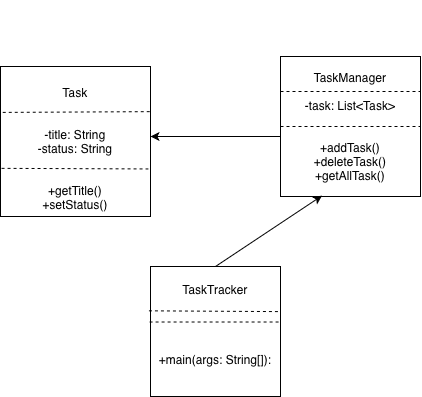

The diagram above was exported from draw.io. Its source (the exported page's mxGraphModel, read from the mxfile embedded in the PNG):
<mxGraphModel dx="564" dy="406" grid="1" gridSize="10" guides="1" tooltips="1" connect="1" arrows="1" fold="1" page="1" pageScale="1" pageWidth="827" pageHeight="1169" math="0" shadow="0">
  <root>
    <mxCell id="0" />
    <mxCell id="1" parent="0" />
    <mxCell id="IIF9KFQnD9qReIFj9dfD-3" parent="1" style="whiteSpace=wrap;html=1;aspect=fixed;" value="&lt;div&gt;&lt;br&gt;&lt;/div&gt;&lt;div&gt;&lt;br&gt;&lt;/div&gt;&lt;div&gt;&lt;br&gt;&lt;/div&gt;&lt;div&gt;Task&lt;br&gt;&lt;/div&gt;&lt;div&gt;&lt;br&gt;&lt;/div&gt;&lt;div&gt;&lt;br&gt;&lt;/div&gt;&lt;div&gt;-title: String&lt;/div&gt;&lt;div&gt;-status: String&lt;/div&gt;&lt;div&gt;&lt;br&gt;&lt;/div&gt;&lt;div&gt;&lt;br&gt;&lt;/div&gt;&lt;div&gt;+getTitle()&lt;/div&gt;&lt;div&gt;+setStatus()&lt;/div&gt;&lt;div&gt;&lt;br&gt;&lt;/div&gt;&lt;div&gt;&lt;br&gt;&lt;/div&gt;" vertex="1">
      <mxGeometry height="150" width="150" x="160" y="100" as="geometry" />
    </mxCell>
    <mxCell id="IIF9KFQnD9qReIFj9dfD-4" parent="1" style="whiteSpace=wrap;html=1;aspect=fixed;" value="&lt;div&gt;&lt;br&gt;&lt;/div&gt;&lt;div&gt;&lt;br&gt;&lt;/div&gt;&lt;div&gt;&lt;br&gt;&lt;/div&gt;&lt;div&gt;&lt;br&gt;&lt;/div&gt;&lt;div&gt;&lt;br&gt;&lt;/div&gt;TaskManager&lt;div&gt;&lt;br&gt;&lt;/div&gt;&lt;div&gt;-task: List&amp;lt;Task&amp;gt;&lt;/div&gt;&lt;div&gt;&lt;br&gt;&lt;/div&gt;&lt;div&gt;&lt;br&gt;&lt;/div&gt;&lt;div&gt;+addTask()&lt;/div&gt;&lt;div&gt;+deleteTask()&lt;/div&gt;&lt;div&gt;+getAllTask()&lt;br&gt;&lt;div&gt;&lt;br&gt;&lt;/div&gt;&lt;div&gt;&lt;br&gt;&lt;/div&gt;&lt;div&gt;&lt;br&gt;&lt;/div&gt;&lt;div&gt;&lt;br&gt;&lt;/div&gt;&lt;div&gt;&lt;br&gt;&lt;/div&gt;&lt;/div&gt;" vertex="1">
      <mxGeometry height="140" width="140" x="440" y="90" as="geometry" />
    </mxCell>
    <mxCell id="IIF9KFQnD9qReIFj9dfD-5" parent="1" style="whiteSpace=wrap;html=1;aspect=fixed;" value="&lt;div&gt;TaskTracker&lt;br&gt;&lt;/div&gt;&lt;div&gt;&lt;br&gt;&lt;/div&gt;&lt;div&gt;&lt;br&gt;&lt;/div&gt;&lt;div&gt;&lt;br&gt;&lt;/div&gt;&lt;div&gt;&lt;br&gt;&lt;/div&gt;&lt;div&gt;+main(args: String[]):&lt;/div&gt;&lt;div&gt;&lt;br&gt;&lt;/div&gt;" vertex="1">
      <mxGeometry height="130" width="130" x="310" y="300" as="geometry" />
    </mxCell>
    <mxCell id="IIF9KFQnD9qReIFj9dfD-7" edge="1" parent="1" source="IIF9KFQnD9qReIFj9dfD-5" style="endArrow=none;dashed=1;html=1;rounded=0;entryX=1;entryY=0.347;entryDx=0;entryDy=0;entryPerimeter=0;exitX=-0.012;exitY=0.341;exitDx=0;exitDy=0;exitPerimeter=0;" target="IIF9KFQnD9qReIFj9dfD-5" value="">
      <mxGeometry height="50" relative="1" width="50" as="geometry">
        <mxPoint x="310" y="344" as="sourcePoint" />
        <mxPoint x="439" y="310" as="targetPoint" />
      </mxGeometry>
    </mxCell>
    <mxCell id="IIF9KFQnD9qReIFj9dfD-8" edge="1" parent="1" source="IIF9KFQnD9qReIFj9dfD-5" style="endArrow=none;dashed=1;html=1;rounded=0;entryX=1;entryY=0.427;entryDx=0;entryDy=0;entryPerimeter=0;exitX=-0.007;exitY=0.427;exitDx=0;exitDy=0;exitPerimeter=0;" target="IIF9KFQnD9qReIFj9dfD-5" value="">
      <mxGeometry height="50" relative="1" width="50" as="geometry">
        <mxPoint x="290" y="327.1052631578947" as="sourcePoint" />
        <mxPoint x="288.04999999999995" y="327.95000000000005" as="targetPoint" />
      </mxGeometry>
    </mxCell>
    <mxCell id="IIF9KFQnD9qReIFj9dfD-9" edge="1" parent="1" source="IIF9KFQnD9qReIFj9dfD-3" style="endArrow=none;dashed=1;html=1;rounded=0;entryX=1.001;entryY=0.301;entryDx=0;entryDy=0;entryPerimeter=0;exitX=0.015;exitY=0.306;exitDx=0;exitDy=0;exitPerimeter=0;" target="IIF9KFQnD9qReIFj9dfD-3" value="">
      <mxGeometry height="50" relative="1" width="50" as="geometry">
        <Array as="points" />
        <mxPoint x="290" y="290" as="sourcePoint" />
        <mxPoint x="340" y="240" as="targetPoint" />
      </mxGeometry>
    </mxCell>
    <mxCell id="IIF9KFQnD9qReIFj9dfD-10" edge="1" parent="1" source="IIF9KFQnD9qReIFj9dfD-3" style="endArrow=none;dashed=1;html=1;rounded=0;entryX=0.986;entryY=0.683;entryDx=0;entryDy=0;entryPerimeter=0;exitX=0.007;exitY=0.679;exitDx=0;exitDy=0;exitPerimeter=0;" target="IIF9KFQnD9qReIFj9dfD-3" value="">
      <mxGeometry height="50" relative="1" width="50" as="geometry">
        <mxPoint x="240" y="180" as="sourcePoint" />
        <mxPoint x="290" y="130" as="targetPoint" />
      </mxGeometry>
    </mxCell>
    <mxCell id="IIF9KFQnD9qReIFj9dfD-11" edge="1" parent="1" source="IIF9KFQnD9qReIFj9dfD-4" style="endArrow=none;dashed=1;html=1;rounded=0;entryX=1;entryY=0.25;entryDx=0;entryDy=0;exitX=0;exitY=0.25;exitDx=0;exitDy=0;" target="IIF9KFQnD9qReIFj9dfD-4" value="">
      <mxGeometry height="50" relative="1" width="50" as="geometry">
        <mxPoint x="270" y="160" as="sourcePoint" />
        <mxPoint x="320" y="110" as="targetPoint" />
      </mxGeometry>
    </mxCell>
    <mxCell id="IIF9KFQnD9qReIFj9dfD-12" edge="1" parent="1" source="IIF9KFQnD9qReIFj9dfD-4" style="endArrow=none;dashed=1;html=1;rounded=0;entryX=1;entryY=0.5;entryDx=0;entryDy=0;exitX=0;exitY=0.5;exitDx=0;exitDy=0;" target="IIF9KFQnD9qReIFj9dfD-4" value="">
      <mxGeometry height="50" relative="1" width="50" as="geometry">
        <mxPoint x="270" y="160" as="sourcePoint" />
        <mxPoint x="320" y="110" as="targetPoint" />
      </mxGeometry>
    </mxCell>
    <mxCell id="IIF9KFQnD9qReIFj9dfD-14" edge="1" parent="1" source="IIF9KFQnD9qReIFj9dfD-5" style="endArrow=classic;html=1;rounded=0;exitX=0.5;exitY=0;exitDx=0;exitDy=0;entryX=0.297;entryY=0.994;entryDx=0;entryDy=0;entryPerimeter=0;" target="IIF9KFQnD9qReIFj9dfD-4" value="">
      <mxGeometry height="50" relative="1" width="50" as="geometry">
        <mxPoint x="270" y="260" as="sourcePoint" />
        <mxPoint x="490" y="232" as="targetPoint" />
      </mxGeometry>
    </mxCell>
    <mxCell id="IIF9KFQnD9qReIFj9dfD-15" edge="1" parent="1" style="endArrow=classic;html=1;rounded=0;" value="">
      <mxGeometry height="50" relative="1" width="50" as="geometry">
        <mxPoint x="440" y="170" as="sourcePoint" />
        <mxPoint x="310" y="170" as="targetPoint" />
      </mxGeometry>
    </mxCell>
  </root>
</mxGraphModel>